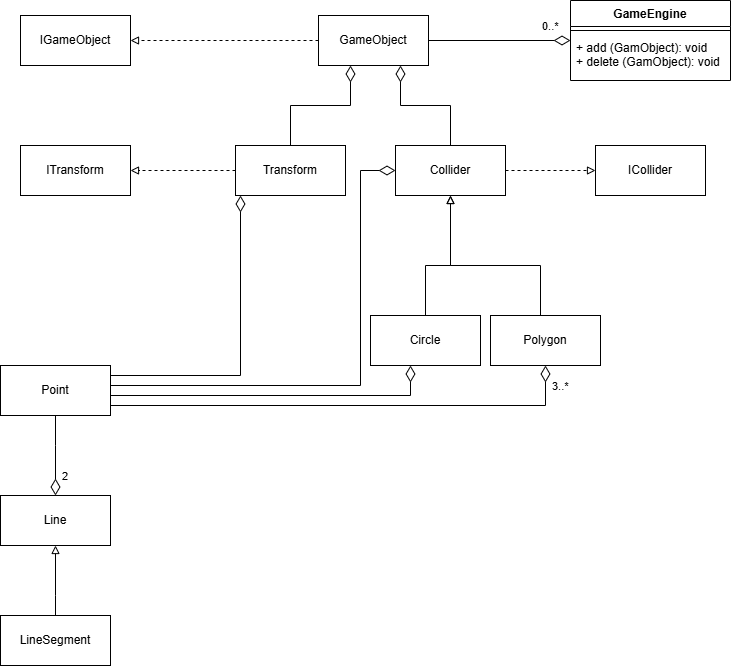

The diagram above was exported from draw.io. Its source (the exported page's mxGraphModel, read from the mxfile embedded in the PNG):
<mxGraphModel dx="2610" dy="1565" grid="1" gridSize="10" guides="1" tooltips="1" connect="1" arrows="1" fold="1" page="1" pageScale="1" pageWidth="827" pageHeight="1169" math="0" shadow="0">
  <root>
    <mxCell id="0" />
    <mxCell id="1" parent="0" />
    <mxCell id="iqAs6xTmjVzmR_10nm-_-1" value="GameEngine" style="swimlane;fontStyle=1;align=center;verticalAlign=top;childLayout=stackLayout;horizontal=1;startSize=26;horizontalStack=0;resizeParent=1;resizeParentMax=0;resizeLast=0;collapsible=1;marginBottom=0;whiteSpace=wrap;html=1;" vertex="1" parent="1">
      <mxGeometry x="620" y="55" width="160" height="80" as="geometry" />
    </mxCell>
    <mxCell id="iqAs6xTmjVzmR_10nm-_-3" value="" style="line;strokeWidth=1;fillColor=none;align=left;verticalAlign=middle;spacingTop=-1;spacingLeft=3;spacingRight=3;rotatable=0;labelPosition=right;points=[];portConstraint=eastwest;strokeColor=inherit;" vertex="1" parent="iqAs6xTmjVzmR_10nm-_-1">
      <mxGeometry y="26" width="160" height="8" as="geometry" />
    </mxCell>
    <mxCell id="iqAs6xTmjVzmR_10nm-_-4" value="+ add (GamObject): void&lt;div&gt;+ delete (GamObject): void&lt;/div&gt;" style="text;strokeColor=none;fillColor=none;align=left;verticalAlign=top;spacingLeft=4;spacingRight=4;overflow=hidden;rotatable=0;points=[[0,0.5],[1,0.5]];portConstraint=eastwest;whiteSpace=wrap;html=1;" vertex="1" parent="iqAs6xTmjVzmR_10nm-_-1">
      <mxGeometry y="34" width="160" height="46" as="geometry" />
    </mxCell>
    <mxCell id="iqAs6xTmjVzmR_10nm-_-47" value="Polygon" style="html=1;whiteSpace=wrap;" vertex="1" parent="1">
      <mxGeometry x="540" y="370" width="110" height="50" as="geometry" />
    </mxCell>
    <mxCell id="iqAs6xTmjVzmR_10nm-_-53" value="" style="endArrow=none;html=1;endSize=12;startArrow=diamondThin;startSize=14;startFill=0;edgeStyle=orthogonalEdgeStyle;align=left;verticalAlign=bottom;rounded=0;endFill=0;" edge="1" parent="1" source="iqAs6xTmjVzmR_10nm-_-61" target="iqAs6xTmjVzmR_10nm-_-60">
      <mxGeometry x="-1" y="3" relative="1" as="geometry">
        <mxPoint x="60" y="340" as="sourcePoint" />
        <mxPoint x="190" y="340" as="targetPoint" />
        <Array as="points">
          <mxPoint x="410" y="225" />
          <mxPoint x="410" y="440" />
        </Array>
      </mxGeometry>
    </mxCell>
    <mxCell id="iqAs6xTmjVzmR_10nm-_-54" value="3..*" style="endArrow=none;html=1;endSize=12;startArrow=diamondThin;startSize=14;startFill=0;edgeStyle=orthogonalEdgeStyle;align=left;verticalAlign=bottom;rounded=0;endFill=0;" edge="1" parent="1" source="iqAs6xTmjVzmR_10nm-_-47" target="iqAs6xTmjVzmR_10nm-_-60">
      <mxGeometry x="-0.8737" y="5" relative="1" as="geometry">
        <mxPoint x="540" y="620" as="sourcePoint" />
        <mxPoint x="725" y="470" as="targetPoint" />
        <Array as="points">
          <mxPoint x="595" y="460" />
        </Array>
        <mxPoint as="offset" />
      </mxGeometry>
    </mxCell>
    <mxCell id="iqAs6xTmjVzmR_10nm-_-55" style="edgeStyle=orthogonalEdgeStyle;rounded=0;orthogonalLoop=1;jettySize=auto;html=1;endArrow=block;endFill=0;" edge="1" parent="1" source="iqAs6xTmjVzmR_10nm-_-58" target="iqAs6xTmjVzmR_10nm-_-56">
      <mxGeometry relative="1" as="geometry">
        <mxPoint x="301" y="765" as="sourcePoint" />
        <Array as="points">
          <mxPoint x="105" y="650" />
          <mxPoint x="105" y="650" />
        </Array>
        <mxPoint x="259" y="625" as="targetPoint" />
      </mxGeometry>
    </mxCell>
    <mxCell id="iqAs6xTmjVzmR_10nm-_-56" value="Line" style="html=1;whiteSpace=wrap;" vertex="1" parent="1">
      <mxGeometry x="50" y="550" width="110" height="50" as="geometry" />
    </mxCell>
    <mxCell id="iqAs6xTmjVzmR_10nm-_-58" value="LineSegment" style="html=1;whiteSpace=wrap;" vertex="1" parent="1">
      <mxGeometry x="50" y="670" width="110" height="50" as="geometry" />
    </mxCell>
    <mxCell id="iqAs6xTmjVzmR_10nm-_-59" value="Circle" style="html=1;whiteSpace=wrap;" vertex="1" parent="1">
      <mxGeometry x="420" y="370" width="110" height="50" as="geometry" />
    </mxCell>
    <mxCell id="iqAs6xTmjVzmR_10nm-_-60" value="Point" style="html=1;whiteSpace=wrap;" vertex="1" parent="1">
      <mxGeometry x="50" y="420" width="110" height="50" as="geometry" />
    </mxCell>
    <mxCell id="iqAs6xTmjVzmR_10nm-_-61" value="Collider" style="html=1;whiteSpace=wrap;" vertex="1" parent="1">
      <mxGeometry x="445" y="200" width="110" height="50" as="geometry" />
    </mxCell>
    <mxCell id="iqAs6xTmjVzmR_10nm-_-63" value="" style="endArrow=block;dashed=1;html=1;rounded=0;startArrow=none;startFill=0;endFill=0;" edge="1" parent="1" source="iqAs6xTmjVzmR_10nm-_-64" target="iqAs6xTmjVzmR_10nm-_-65">
      <mxGeometry width="50" height="50" relative="1" as="geometry">
        <mxPoint x="377" y="208" as="sourcePoint" />
        <mxPoint x="140" y="160" as="targetPoint" />
      </mxGeometry>
    </mxCell>
    <mxCell id="iqAs6xTmjVzmR_10nm-_-64" value="Transform" style="html=1;whiteSpace=wrap;" vertex="1" parent="1">
      <mxGeometry x="285" y="200" width="110" height="50" as="geometry" />
    </mxCell>
    <mxCell id="iqAs6xTmjVzmR_10nm-_-65" value="ITransform" style="html=1;whiteSpace=wrap;" vertex="1" parent="1">
      <mxGeometry x="70" y="200" width="110" height="50" as="geometry" />
    </mxCell>
    <mxCell id="iqAs6xTmjVzmR_10nm-_-66" value="IGameObject" style="html=1;whiteSpace=wrap;" vertex="1" parent="1">
      <mxGeometry x="70" y="70" width="110" height="50" as="geometry" />
    </mxCell>
    <mxCell id="iqAs6xTmjVzmR_10nm-_-67" value="GameObject" style="html=1;whiteSpace=wrap;" vertex="1" parent="1">
      <mxGeometry x="368" y="70" width="110" height="50" as="geometry" />
    </mxCell>
    <mxCell id="iqAs6xTmjVzmR_10nm-_-69" value="ICollider" style="html=1;whiteSpace=wrap;" vertex="1" parent="1">
      <mxGeometry x="645" y="200" width="110" height="50" as="geometry" />
    </mxCell>
    <mxCell id="iqAs6xTmjVzmR_10nm-_-70" style="edgeStyle=orthogonalEdgeStyle;rounded=0;orthogonalLoop=1;jettySize=auto;html=1;endArrow=block;endFill=0;exitX=0.5;exitY=0;exitDx=0;exitDy=0;entryX=0.5;entryY=1;entryDx=0;entryDy=0;" edge="1" parent="1" source="iqAs6xTmjVzmR_10nm-_-47" target="iqAs6xTmjVzmR_10nm-_-61">
      <mxGeometry relative="1" as="geometry">
        <mxPoint x="512" y="470" as="sourcePoint" />
        <Array as="points">
          <mxPoint x="590" y="370" />
          <mxPoint x="590" y="320" />
          <mxPoint x="500" y="320" />
        </Array>
        <mxPoint x="470" y="330" as="targetPoint" />
      </mxGeometry>
    </mxCell>
    <mxCell id="iqAs6xTmjVzmR_10nm-_-71" value="2" style="endArrow=none;html=1;endSize=12;startArrow=diamondThin;startSize=14;startFill=0;edgeStyle=orthogonalEdgeStyle;align=left;verticalAlign=bottom;rounded=0;endFill=0;" edge="1" parent="1" source="iqAs6xTmjVzmR_10nm-_-56" target="iqAs6xTmjVzmR_10nm-_-60">
      <mxGeometry x="-0.75" y="-5" relative="1" as="geometry">
        <mxPoint x="168" y="670" as="sourcePoint" />
        <mxPoint x="353" y="520" as="targetPoint" />
        <Array as="points">
          <mxPoint x="105" y="500" />
          <mxPoint x="105" y="500" />
        </Array>
        <mxPoint as="offset" />
      </mxGeometry>
    </mxCell>
    <mxCell id="iqAs6xTmjVzmR_10nm-_-72" value="" style="endArrow=block;dashed=1;html=1;rounded=0;startArrow=none;startFill=0;endFill=0;" edge="1" parent="1" source="iqAs6xTmjVzmR_10nm-_-67" target="iqAs6xTmjVzmR_10nm-_-66">
      <mxGeometry width="50" height="50" relative="1" as="geometry">
        <mxPoint x="377" y="78" as="sourcePoint" />
        <mxPoint x="140" y="30" as="targetPoint" />
      </mxGeometry>
    </mxCell>
    <mxCell id="iqAs6xTmjVzmR_10nm-_-73" value="" style="endArrow=block;dashed=1;html=1;rounded=0;startArrow=none;startFill=0;endFill=0;" edge="1" parent="1" source="iqAs6xTmjVzmR_10nm-_-61" target="iqAs6xTmjVzmR_10nm-_-69">
      <mxGeometry width="50" height="50" relative="1" as="geometry">
        <mxPoint x="725" y="320" as="sourcePoint" />
        <mxPoint x="620" y="320" as="targetPoint" />
      </mxGeometry>
    </mxCell>
    <mxCell id="iqAs6xTmjVzmR_10nm-_-74" value="0..*" style="endArrow=none;html=1;endSize=12;startArrow=diamondThin;startSize=14;startFill=0;edgeStyle=orthogonalEdgeStyle;align=left;verticalAlign=bottom;rounded=0;endFill=0;" edge="1" parent="1" source="iqAs6xTmjVzmR_10nm-_-1" target="iqAs6xTmjVzmR_10nm-_-67">
      <mxGeometry x="-0.5775" y="-5" relative="1" as="geometry">
        <mxPoint x="530" y="370" as="sourcePoint" />
        <mxPoint x="715" y="220" as="targetPoint" />
        <Array as="points" />
        <mxPoint as="offset" />
      </mxGeometry>
    </mxCell>
    <mxCell id="iqAs6xTmjVzmR_10nm-_-75" style="edgeStyle=orthogonalEdgeStyle;rounded=0;orthogonalLoop=1;jettySize=auto;html=1;endArrow=block;endFill=0;exitX=0.5;exitY=0;exitDx=0;exitDy=0;entryX=0.5;entryY=1;entryDx=0;entryDy=0;" edge="1" parent="1" source="iqAs6xTmjVzmR_10nm-_-59" target="iqAs6xTmjVzmR_10nm-_-61">
      <mxGeometry relative="1" as="geometry">
        <mxPoint x="456" y="370" as="sourcePoint" />
        <Array as="points">
          <mxPoint x="475" y="320" />
          <mxPoint x="500" y="320" />
        </Array>
        <mxPoint x="414" y="230" as="targetPoint" />
      </mxGeometry>
    </mxCell>
    <mxCell id="iqAs6xTmjVzmR_10nm-_-76" value="" style="endArrow=none;html=1;endSize=12;startArrow=diamondThin;startSize=14;startFill=0;edgeStyle=orthogonalEdgeStyle;align=left;verticalAlign=bottom;rounded=0;endFill=0;entryX=0.5;entryY=0;entryDx=0;entryDy=0;" edge="1" parent="1" source="iqAs6xTmjVzmR_10nm-_-67" target="iqAs6xTmjVzmR_10nm-_-64">
      <mxGeometry x="-1" y="3" relative="1" as="geometry">
        <mxPoint x="270" y="150" as="sourcePoint" />
        <mxPoint x="400" y="150" as="targetPoint" />
        <Array as="points">
          <mxPoint x="400" y="160" />
          <mxPoint x="340" y="160" />
        </Array>
      </mxGeometry>
    </mxCell>
    <mxCell id="iqAs6xTmjVzmR_10nm-_-77" value="" style="endArrow=none;html=1;endSize=12;startArrow=diamondThin;startSize=14;startFill=0;edgeStyle=orthogonalEdgeStyle;align=left;verticalAlign=bottom;rounded=0;endFill=0;entryX=0.5;entryY=0;entryDx=0;entryDy=0;" edge="1" parent="1" source="iqAs6xTmjVzmR_10nm-_-67" target="iqAs6xTmjVzmR_10nm-_-61">
      <mxGeometry x="-1" y="3" relative="1" as="geometry">
        <mxPoint x="470" y="150" as="sourcePoint" />
        <mxPoint x="600" y="150" as="targetPoint" />
        <Array as="points">
          <mxPoint x="450" y="160" />
          <mxPoint x="500" y="160" />
        </Array>
      </mxGeometry>
    </mxCell>
    <mxCell id="iqAs6xTmjVzmR_10nm-_-78" value="" style="endArrow=none;html=1;endSize=12;startArrow=diamondThin;startSize=14;startFill=0;edgeStyle=orthogonalEdgeStyle;align=left;verticalAlign=bottom;rounded=0;endFill=0;entryX=1;entryY=0.5;entryDx=0;entryDy=0;" edge="1" parent="1" source="iqAs6xTmjVzmR_10nm-_-64" target="iqAs6xTmjVzmR_10nm-_-60">
      <mxGeometry x="-1" y="3" relative="1" as="geometry">
        <mxPoint x="100" y="370" as="sourcePoint" />
        <mxPoint x="230" y="370" as="targetPoint" />
        <Array as="points">
          <mxPoint x="290" y="430" />
          <mxPoint x="160" y="430" />
        </Array>
      </mxGeometry>
    </mxCell>
    <mxCell id="iqAs6xTmjVzmR_10nm-_-79" value="" style="endArrow=none;html=1;endSize=12;startArrow=diamondThin;startSize=14;startFill=0;edgeStyle=orthogonalEdgeStyle;align=left;verticalAlign=bottom;rounded=0;endFill=0;" edge="1" parent="1" source="iqAs6xTmjVzmR_10nm-_-59">
      <mxGeometry x="-1" y="3" relative="1" as="geometry">
        <mxPoint x="350" y="360" as="sourcePoint" />
        <mxPoint x="160" y="450" as="targetPoint" />
        <Array as="points">
          <mxPoint x="460" y="450" />
        </Array>
      </mxGeometry>
    </mxCell>
  </root>
</mxGraphModel>